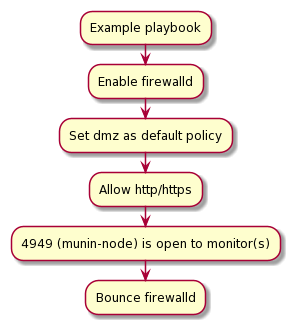

The diagram above was rendered by PlantUML. Its source (embedded in the PNG):
@startuml
:Example playbook;

:Enable firewalld;

:Set dmz as default policy;

:Allow http/https;

:4949 (munin-node) is open to monitor(s);

:Bounce firewalld;
@enduml